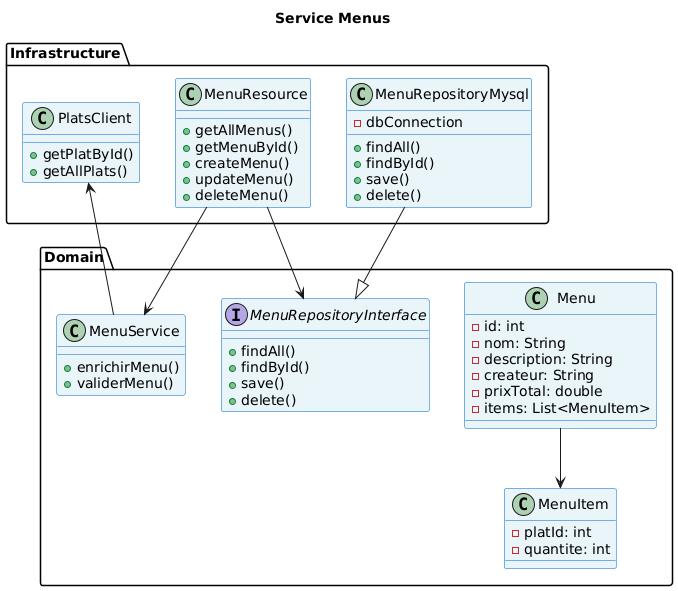

The diagram above was rendered by PlantUML. Its source (embedded in the PNG):
@startuml
title Service Menus

skinparam classBackgroundColor #E8F4F8
skinparam classBorderColor #0066CC

package "Domain" {
    class Menu {
        - id: int
        - nom: String
        - description: String
        - createur: String
        - prixTotal: double
        - items: List<MenuItem>
    }

    class MenuItem {
        - platId: int
        - quantite: int
    }

    interface MenuRepositoryInterface {
        + findAll()
        + findById()
        + save()
        + delete()
    }

    class MenuService {
        + enrichirMenu()
        + validerMenu()
    }
}

package "Infrastructure" {
    class MenuResource {
        + getAllMenus()
        + getMenuById()
        + createMenu()
        + updateMenu()
        + deleteMenu()
    }

    class MenuRepositoryMysql {
        - dbConnection
        + findAll()
        + findById()
        + save()
        + delete()
    }

    class PlatsClient {
        + getPlatById()
        + getAllPlats()
    }
}

' Relations
Menu --> MenuItem
MenuResource --> MenuService
MenuResource --> MenuRepositoryInterface
MenuService --> PlatsClient
MenuRepositoryMysql --|> MenuRepositoryInterface
@enduml